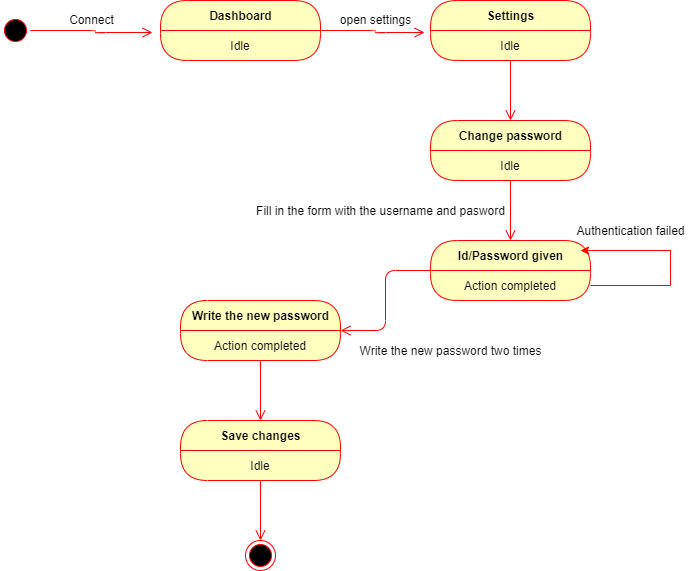

The diagram above was exported from draw.io. Its source (the exported page's mxGraphModel, read from the mxfile embedded in the PNG):
<mxGraphModel dx="868" dy="433" grid="1" gridSize="10" guides="1" tooltips="1" connect="1" arrows="1" fold="1" page="1" pageScale="1" pageWidth="850" pageHeight="1100" math="0" shadow="0">
  <root>
    <mxCell id="M6xUx2ialXnOpqhar6jo-0" />
    <mxCell id="M6xUx2ialXnOpqhar6jo-1" parent="M6xUx2ialXnOpqhar6jo-0" />
    <mxCell id="M6xUx2ialXnOpqhar6jo-2" value="" style="ellipse;html=1;shape=startState;fillColor=#000000;strokeColor=#ff0000;" parent="M6xUx2ialXnOpqhar6jo-1" vertex="1">
      <mxGeometry x="70" y="105" width="30" height="30" as="geometry" />
    </mxCell>
    <mxCell id="M6xUx2ialXnOpqhar6jo-3" value="" style="edgeStyle=orthogonalEdgeStyle;html=1;verticalAlign=bottom;endArrow=open;endSize=8;strokeColor=#ff0000;entryX=-0.05;entryY=0.067;entryDx=0;entryDy=0;entryPerimeter=0;" parent="M6xUx2ialXnOpqhar6jo-1" source="M6xUx2ialXnOpqhar6jo-2" target="M6xUx2ialXnOpqhar6jo-5" edge="1">
      <mxGeometry relative="1" as="geometry">
        <mxPoint x="85" y="190" as="targetPoint" />
      </mxGeometry>
    </mxCell>
    <mxCell id="M6xUx2ialXnOpqhar6jo-6" value="" style="edgeStyle=orthogonalEdgeStyle;html=1;verticalAlign=bottom;endArrow=open;endSize=8;strokeColor=#ff0000;entryX=-0.037;entryY=0.067;entryDx=0;entryDy=0;entryPerimeter=0;" parent="M6xUx2ialXnOpqhar6jo-1" source="M6xUx2ialXnOpqhar6jo-4" target="M6xUx2ialXnOpqhar6jo-9" edge="1">
      <mxGeometry relative="1" as="geometry">
        <mxPoint x="310" y="210" as="targetPoint" />
      </mxGeometry>
    </mxCell>
    <mxCell id="M6xUx2ialXnOpqhar6jo-4" value="Dashboard" style="swimlane;html=1;fontStyle=1;align=center;verticalAlign=middle;childLayout=stackLayout;horizontal=1;startSize=30;horizontalStack=0;resizeParent=0;resizeLast=1;container=0;fontColor=#000000;collapsible=0;rounded=1;arcSize=30;strokeColor=#ff0000;fillColor=#ffffc0;swimlaneFillColor=#ffffc0;dropTarget=0;" parent="M6xUx2ialXnOpqhar6jo-1" vertex="1">
      <mxGeometry x="230" y="90" width="160" height="60" as="geometry" />
    </mxCell>
    <mxCell id="M6xUx2ialXnOpqhar6jo-5" value="Idle" style="text;html=1;strokeColor=none;fillColor=none;align=center;verticalAlign=middle;spacingLeft=4;spacingRight=4;whiteSpace=wrap;overflow=hidden;rotatable=0;fontColor=#000000;" parent="M6xUx2ialXnOpqhar6jo-4" vertex="1">
      <mxGeometry y="30" width="160" height="30" as="geometry" />
    </mxCell>
    <mxCell id="M6xUx2ialXnOpqhar6jo-7" value="Connect" style="text;html=1;align=center;verticalAlign=middle;resizable=0;points=[];autosize=1;" parent="M6xUx2ialXnOpqhar6jo-1" vertex="1">
      <mxGeometry x="131" y="99" width="60" height="20" as="geometry" />
    </mxCell>
    <mxCell id="M6xUx2ialXnOpqhar6jo-10" value="" style="edgeStyle=orthogonalEdgeStyle;html=1;verticalAlign=bottom;endArrow=open;endSize=8;strokeColor=#ff0000;" parent="M6xUx2ialXnOpqhar6jo-1" source="M6xUx2ialXnOpqhar6jo-8" edge="1">
      <mxGeometry relative="1" as="geometry">
        <mxPoint x="580" y="210" as="targetPoint" />
      </mxGeometry>
    </mxCell>
    <mxCell id="M6xUx2ialXnOpqhar6jo-8" value="Settings" style="swimlane;html=1;fontStyle=1;align=center;verticalAlign=middle;childLayout=stackLayout;horizontal=1;startSize=30;horizontalStack=0;resizeParent=0;resizeLast=1;container=0;fontColor=#000000;collapsible=0;rounded=1;arcSize=30;strokeColor=#ff0000;fillColor=#ffffc0;swimlaneFillColor=#ffffc0;dropTarget=0;" parent="M6xUx2ialXnOpqhar6jo-1" vertex="1">
      <mxGeometry x="500" y="90" width="160" height="60" as="geometry" />
    </mxCell>
    <mxCell id="M6xUx2ialXnOpqhar6jo-9" value="Idle" style="text;html=1;strokeColor=none;fillColor=none;align=center;verticalAlign=middle;spacingLeft=4;spacingRight=4;whiteSpace=wrap;overflow=hidden;rotatable=0;fontColor=#000000;" parent="M6xUx2ialXnOpqhar6jo-8" vertex="1">
      <mxGeometry y="30" width="160" height="30" as="geometry" />
    </mxCell>
    <mxCell id="M6xUx2ialXnOpqhar6jo-11" value="open settings" style="text;html=1;align=center;verticalAlign=middle;resizable=0;points=[];autosize=1;" parent="M6xUx2ialXnOpqhar6jo-1" vertex="1">
      <mxGeometry x="400" y="99" width="90" height="20" as="geometry" />
    </mxCell>
    <mxCell id="M6xUx2ialXnOpqhar6jo-12" value="Change password" style="swimlane;html=1;fontStyle=1;align=center;verticalAlign=middle;childLayout=stackLayout;horizontal=1;startSize=30;horizontalStack=0;resizeParent=0;resizeLast=1;container=0;fontColor=#000000;collapsible=0;rounded=1;arcSize=30;strokeColor=#ff0000;fillColor=#ffffc0;swimlaneFillColor=#ffffc0;dropTarget=0;" parent="M6xUx2ialXnOpqhar6jo-1" vertex="1">
      <mxGeometry x="500" y="210" width="160" height="60" as="geometry" />
    </mxCell>
    <mxCell id="M6xUx2ialXnOpqhar6jo-13" value="Idle" style="text;html=1;strokeColor=none;fillColor=none;align=center;verticalAlign=middle;spacingLeft=4;spacingRight=4;whiteSpace=wrap;overflow=hidden;rotatable=0;fontColor=#000000;" parent="M6xUx2ialXnOpqhar6jo-12" vertex="1">
      <mxGeometry y="30" width="160" height="30" as="geometry" />
    </mxCell>
    <mxCell id="M6xUx2ialXnOpqhar6jo-14" value="" style="edgeStyle=orthogonalEdgeStyle;html=1;verticalAlign=bottom;endArrow=open;endSize=8;strokeColor=#ff0000;" parent="M6xUx2ialXnOpqhar6jo-1" source="M6xUx2ialXnOpqhar6jo-12" edge="1">
      <mxGeometry relative="1" as="geometry">
        <mxPoint x="580" y="330" as="targetPoint" />
      </mxGeometry>
    </mxCell>
    <mxCell id="M6xUx2ialXnOpqhar6jo-15" value="Id/Password given" style="swimlane;html=1;fontStyle=1;align=center;verticalAlign=middle;childLayout=stackLayout;horizontal=1;startSize=30;horizontalStack=0;resizeParent=0;resizeLast=1;container=0;fontColor=#000000;collapsible=0;rounded=1;arcSize=30;strokeColor=#ff0000;fillColor=#ffffc0;swimlaneFillColor=#ffffc0;dropTarget=0;" parent="M6xUx2ialXnOpqhar6jo-1" vertex="1">
      <mxGeometry x="500" y="330" width="160" height="60" as="geometry" />
    </mxCell>
    <mxCell id="M6xUx2ialXnOpqhar6jo-16" value="Action completed" style="text;html=1;strokeColor=none;fillColor=none;align=center;verticalAlign=middle;spacingLeft=4;spacingRight=4;whiteSpace=wrap;overflow=hidden;rotatable=0;fontColor=#000000;" parent="M6xUx2ialXnOpqhar6jo-15" vertex="1">
      <mxGeometry y="30" width="160" height="30" as="geometry" />
    </mxCell>
    <mxCell id="jf-7o1IueAUct2s3t9MP-8" style="edgeStyle=orthogonalEdgeStyle;rounded=0;orthogonalLoop=1;jettySize=auto;html=1;strokeColor=#FF0000;" parent="M6xUx2ialXnOpqhar6jo-15" source="M6xUx2ialXnOpqhar6jo-16" edge="1">
      <mxGeometry relative="1" as="geometry">
        <mxPoint x="150" y="10" as="targetPoint" />
        <Array as="points">
          <mxPoint x="240" y="45" />
          <mxPoint x="240" y="10" />
          <mxPoint x="160" y="10" />
        </Array>
      </mxGeometry>
    </mxCell>
    <mxCell id="M6xUx2ialXnOpqhar6jo-17" value="" style="edgeStyle=orthogonalEdgeStyle;html=1;verticalAlign=bottom;endArrow=open;endSize=8;strokeColor=#ff0000;" parent="M6xUx2ialXnOpqhar6jo-1" source="M6xUx2ialXnOpqhar6jo-15" target="jf-7o1IueAUct2s3t9MP-0" edge="1">
      <mxGeometry relative="1" as="geometry">
        <mxPoint x="580" y="450" as="targetPoint" />
      </mxGeometry>
    </mxCell>
    <mxCell id="2ZQZIglYRZoH5HoasOio-0" value="Fill in the form with the username and pasword" style="text;html=1;align=center;verticalAlign=middle;resizable=0;points=[];autosize=1;" parent="M6xUx2ialXnOpqhar6jo-1" vertex="1">
      <mxGeometry x="320" y="290" width="260" height="20" as="geometry" />
    </mxCell>
    <mxCell id="jf-7o1IueAUct2s3t9MP-0" value="Write the new password" style="swimlane;html=1;fontStyle=1;align=center;verticalAlign=middle;childLayout=stackLayout;horizontal=1;startSize=30;horizontalStack=0;resizeParent=0;resizeLast=1;container=0;fontColor=#000000;collapsible=0;rounded=1;arcSize=30;strokeColor=#ff0000;fillColor=#ffffc0;swimlaneFillColor=#ffffc0;dropTarget=0;" parent="M6xUx2ialXnOpqhar6jo-1" vertex="1">
      <mxGeometry x="250" y="390" width="160" height="60" as="geometry" />
    </mxCell>
    <mxCell id="jf-7o1IueAUct2s3t9MP-1" value="Action completed" style="text;html=1;strokeColor=none;fillColor=none;align=center;verticalAlign=middle;spacingLeft=4;spacingRight=4;whiteSpace=wrap;overflow=hidden;rotatable=0;fontColor=#000000;" parent="jf-7o1IueAUct2s3t9MP-0" vertex="1">
      <mxGeometry y="30" width="160" height="30" as="geometry" />
    </mxCell>
    <mxCell id="jf-7o1IueAUct2s3t9MP-2" value="" style="edgeStyle=orthogonalEdgeStyle;html=1;verticalAlign=bottom;endArrow=open;endSize=8;strokeColor=#ff0000;" parent="M6xUx2ialXnOpqhar6jo-1" source="jf-7o1IueAUct2s3t9MP-0" edge="1">
      <mxGeometry relative="1" as="geometry">
        <mxPoint x="330" y="510" as="targetPoint" />
      </mxGeometry>
    </mxCell>
    <mxCell id="jf-7o1IueAUct2s3t9MP-3" value="Write the new password two times" style="text;html=1;align=center;verticalAlign=middle;resizable=0;points=[];autosize=1;" parent="M6xUx2ialXnOpqhar6jo-1" vertex="1">
      <mxGeometry x="420" y="430" width="200" height="20" as="geometry" />
    </mxCell>
    <mxCell id="jf-7o1IueAUct2s3t9MP-9" value="Authentication failed" style="text;html=1;align=center;verticalAlign=middle;resizable=0;points=[];autosize=1;" parent="M6xUx2ialXnOpqhar6jo-1" vertex="1">
      <mxGeometry x="640" y="310" width="120" height="20" as="geometry" />
    </mxCell>
    <mxCell id="LTJYGvM19qN-EpEBX15Z-0" value="Save changes" style="swimlane;html=1;fontStyle=1;align=center;verticalAlign=middle;childLayout=stackLayout;horizontal=1;startSize=30;horizontalStack=0;resizeParent=0;resizeLast=1;container=0;fontColor=#000000;collapsible=0;rounded=1;arcSize=30;strokeColor=#ff0000;fillColor=#ffffc0;swimlaneFillColor=#ffffc0;dropTarget=0;" parent="M6xUx2ialXnOpqhar6jo-1" vertex="1">
      <mxGeometry x="250" y="510" width="160" height="60" as="geometry" />
    </mxCell>
    <mxCell id="LTJYGvM19qN-EpEBX15Z-1" value="Idle" style="text;html=1;strokeColor=none;fillColor=none;align=center;verticalAlign=middle;spacingLeft=4;spacingRight=4;whiteSpace=wrap;overflow=hidden;rotatable=0;fontColor=#000000;" parent="LTJYGvM19qN-EpEBX15Z-0" vertex="1">
      <mxGeometry y="30" width="160" height="30" as="geometry" />
    </mxCell>
    <mxCell id="LTJYGvM19qN-EpEBX15Z-2" value="" style="edgeStyle=orthogonalEdgeStyle;html=1;verticalAlign=bottom;endArrow=open;endSize=8;strokeColor=#ff0000;" parent="M6xUx2ialXnOpqhar6jo-1" source="LTJYGvM19qN-EpEBX15Z-0" edge="1">
      <mxGeometry relative="1" as="geometry">
        <mxPoint x="330" y="630" as="targetPoint" />
      </mxGeometry>
    </mxCell>
    <mxCell id="LTJYGvM19qN-EpEBX15Z-3" value="" style="ellipse;html=1;shape=endState;fillColor=#000000;strokeColor=#ff0000;" parent="M6xUx2ialXnOpqhar6jo-1" vertex="1">
      <mxGeometry x="315" y="630" width="30" height="30" as="geometry" />
    </mxCell>
  </root>
</mxGraphModel>